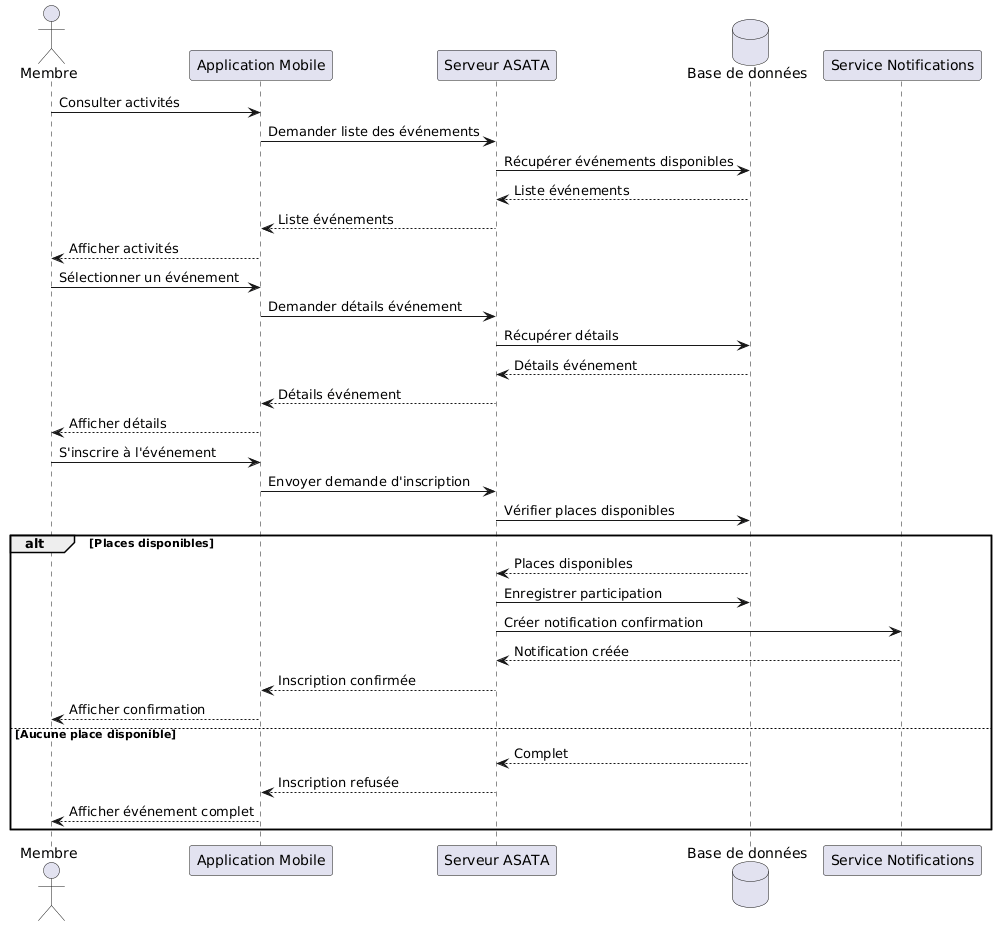

The diagram above was rendered by PlantUML. Its source (embedded in the PNG):
@startuml
actor Membre
participant "Application Mobile" as App
participant "Serveur ASATA" as Server
database "Base de données" as DB
participant "Service Notifications" as Notif

Membre -> App : Consulter activités
App -> Server : Demander liste des événements
Server -> DB : Récupérer événements disponibles
DB --> Server : Liste événements
Server --> App : Liste événements
App --> Membre : Afficher activités

Membre -> App : Sélectionner un événement
App -> Server : Demander détails événement
Server -> DB : Récupérer détails
DB --> Server : Détails événement
Server --> App : Détails événement
App --> Membre : Afficher détails

Membre -> App : S'inscrire à l'événement
App -> Server : Envoyer demande d'inscription
Server -> DB : Vérifier places disponibles

alt Places disponibles
  DB --> Server : Places disponibles
  Server -> DB : Enregistrer participation
  Server -> Notif : Créer notification confirmation
  Notif --> Server : Notification créée
  Server --> App : Inscription confirmée
  App --> Membre : Afficher confirmation
else Aucune place disponible
  DB --> Server : Complet
  Server --> App : Inscription refusée
  App --> Membre : Afficher événement complet
end
@enduml